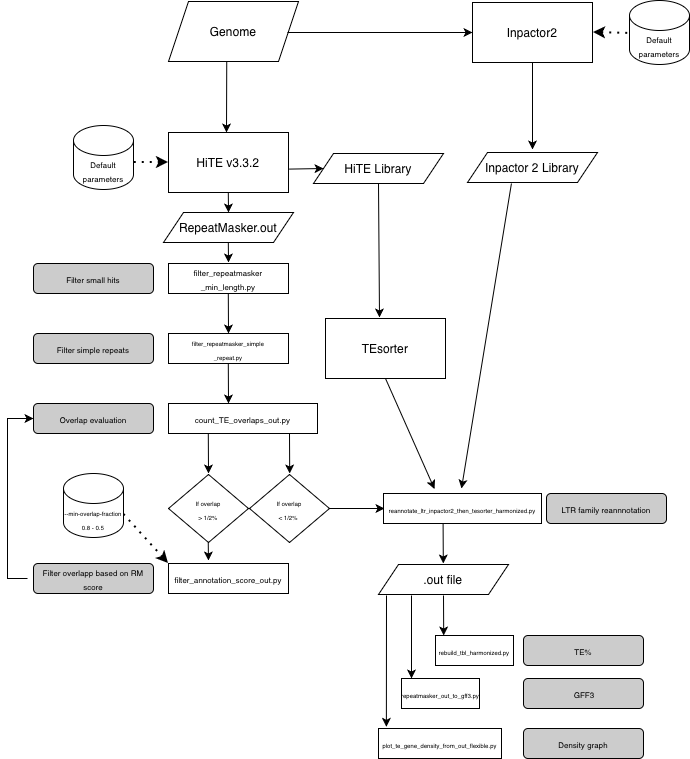

The diagram above was exported from draw.io. Its source (the exported page's mxGraphModel, read from the mxfile embedded in the PNG):
<mxGraphModel dx="1147" dy="576" grid="1" gridSize="10" guides="1" tooltips="1" connect="1" arrows="1" fold="1" page="1" pageScale="1" pageWidth="827" pageHeight="1169" math="0" shadow="0">
  <root>
    <mxCell id="0" />
    <mxCell id="1" parent="0" />
    <mxCell id="K29OZywhE7HqimMyD8_h-1" parent="1" style="shape=parallelogram;perimeter=parallelogramPerimeter;whiteSpace=wrap;html=1;fixedSize=1;" value="Genome" vertex="1">
      <mxGeometry height="60" width="130" x="201" y="63" as="geometry" />
    </mxCell>
    <mxCell id="K29OZywhE7HqimMyD8_h-2" edge="1" parent="1" style="endArrow=classic;html=1;rounded=0;" target="K29OZywhE7HqimMyD8_h-3" value="">
      <mxGeometry height="50" relative="1" width="50" as="geometry">
        <mxPoint x="320" y="94" as="sourcePoint" />
        <mxPoint x="390" y="94" as="targetPoint" />
      </mxGeometry>
    </mxCell>
    <mxCell id="K29OZywhE7HqimMyD8_h-3" parent="1" style="rounded=0;whiteSpace=wrap;html=1;" value="Inpactor2" vertex="1">
      <mxGeometry height="60" width="120" x="505" y="64" as="geometry" />
    </mxCell>
    <mxCell id="K29OZywhE7HqimMyD8_h-4" edge="1" parent="1" source="K29OZywhE7HqimMyD8_h-1" style="endArrow=classic;html=1;rounded=0;exitX=0.448;exitY=1.007;exitDx=0;exitDy=0;exitPerimeter=0;" value="">
      <mxGeometry height="50" relative="1" width="50" as="geometry">
        <mxPoint x="531" y="514" as="sourcePoint" />
        <mxPoint x="259" y="194" as="targetPoint" />
      </mxGeometry>
    </mxCell>
    <mxCell id="K29OZywhE7HqimMyD8_h-5" parent="1" style="rounded=0;whiteSpace=wrap;html=1;" value="HiTE v3.3.2" vertex="1">
      <mxGeometry height="60" width="120" x="201" y="194" as="geometry" />
    </mxCell>
    <mxCell id="K29OZywhE7HqimMyD8_h-6" parent="1" style="shape=cylinder3;whiteSpace=wrap;html=1;boundedLbl=1;backgroundOutline=1;size=15;" value="&lt;font style=&quot;font-size: 8px;&quot;&gt;Default parameters&lt;/font&gt;" vertex="1">
      <mxGeometry height="64" width="60" x="662" y="62" as="geometry" />
    </mxCell>
    <mxCell id="K29OZywhE7HqimMyD8_h-9" edge="1" parent="1" style="endArrow=none;dashed=1;html=1;dashPattern=1 3;strokeWidth=2;rounded=0;startArrow=classic;startFill=1;" value="">
      <mxGeometry height="50" relative="1" width="50" as="geometry">
        <mxPoint x="201" y="224" as="sourcePoint" />
        <mxPoint x="161" y="224" as="targetPoint" />
      </mxGeometry>
    </mxCell>
    <mxCell id="K29OZywhE7HqimMyD8_h-13" parent="1" style="shape=cylinder3;whiteSpace=wrap;html=1;boundedLbl=1;backgroundOutline=1;size=15;" value="&lt;font style=&quot;font-size: 8px;&quot;&gt;Default parameters&lt;/font&gt;" vertex="1">
      <mxGeometry height="64" width="60" x="106" y="187" as="geometry" />
    </mxCell>
    <mxCell id="K29OZywhE7HqimMyD8_h-14" edge="1" parent="1" style="endArrow=classic;html=1;rounded=0;exitX=0.4;exitY=1.017;exitDx=0;exitDy=0;exitPerimeter=0;" value="">
      <mxGeometry height="50" relative="1" width="50" as="geometry">
        <mxPoint x="260.8" y="302" as="sourcePoint" />
        <mxPoint x="261" y="324" as="targetPoint" />
      </mxGeometry>
    </mxCell>
    <mxCell id="K29OZywhE7HqimMyD8_h-16" parent="1" style="rounded=0;whiteSpace=wrap;html=1;" value="&lt;p style=&quot;margin: 0px; font-style: normal; font-variant-caps: normal; font-width: normal; line-height: normal; font-size-adjust: none; font-kerning: auto; font-variant-alternates: normal; font-variant-ligatures: normal; font-variant-numeric: normal; font-variant-east-asian: normal; font-variant-position: normal; font-feature-settings: normal; font-optical-sizing: auto; font-variation-settings: normal;&quot;&gt;&lt;span style=&quot;font-variant-ligatures: no-common-ligatures;&quot;&gt;&lt;font face=&quot;Helvetica&quot; style=&quot;font-size: 8px;&quot;&gt;filter_repeatmaske&lt;/font&gt;&lt;/span&gt;&lt;span style=&quot;font-size: 8px;&quot;&gt;r&lt;/span&gt;&lt;/p&gt;&lt;p style=&quot;margin: 0px; font-style: normal; font-variant-caps: normal; font-width: normal; line-height: normal; font-size-adjust: none; font-kerning: auto; font-variant-alternates: normal; font-variant-ligatures: normal; font-variant-numeric: normal; font-variant-east-asian: normal; font-variant-position: normal; font-feature-settings: normal; font-optical-sizing: auto; font-variation-settings: normal;&quot;&gt;&lt;span style=&quot;font-size: 8px;&quot;&gt;_min_length.py&lt;/span&gt;&lt;/p&gt;" vertex="1">
      <mxGeometry height="30" width="120" x="201" y="325" as="geometry" />
    </mxCell>
    <mxCell id="K29OZywhE7HqimMyD8_h-17" edge="1" parent="1" source="K29OZywhE7HqimMyD8_h-16" style="edgeStyle=orthogonalEdgeStyle;rounded=0;orthogonalLoop=1;jettySize=auto;html=1;exitX=0.5;exitY=1;exitDx=0;exitDy=0;" target="K29OZywhE7HqimMyD8_h-16">
      <mxGeometry relative="1" as="geometry" />
    </mxCell>
    <mxCell id="K29OZywhE7HqimMyD8_h-21" edge="1" parent="1" style="endArrow=classic;html=1;rounded=0;exitX=0.4;exitY=1.017;exitDx=0;exitDy=0;exitPerimeter=0;" value="">
      <mxGeometry height="50" relative="1" width="50" as="geometry">
        <mxPoint x="260.8" y="355" as="sourcePoint" />
        <mxPoint x="261" y="395" as="targetPoint" />
      </mxGeometry>
    </mxCell>
    <mxCell id="K29OZywhE7HqimMyD8_h-22" parent="1" style="rounded=0;whiteSpace=wrap;html=1;" value="&lt;p style=&quot;margin: 0px; font-style: normal; font-variant-caps: normal; font-width: normal; line-height: normal; font-size-adjust: none; font-kerning: auto; font-variant-alternates: normal; font-variant-ligatures: normal; font-variant-numeric: normal; font-variant-east-asian: normal; font-variant-position: normal; font-feature-settings: normal; font-optical-sizing: auto; font-variation-settings: normal;&quot;&gt;&lt;font face=&quot;Helvetica&quot; style=&quot;font-size: 6px;&quot;&gt;&lt;span style=&quot;font-variant-ligatures: no-common-ligatures;&quot;&gt;&lt;font&gt;filter_repeatmasker_&lt;/font&gt;&lt;/span&gt;simple&lt;/font&gt;&lt;/p&gt;&lt;p style=&quot;margin: 0px; font-style: normal; font-variant-caps: normal; font-width: normal; line-height: normal; font-size-adjust: none; font-kerning: auto; font-variant-alternates: normal; font-variant-ligatures: normal; font-variant-numeric: normal; font-variant-east-asian: normal; font-variant-position: normal; font-feature-settings: normal; font-optical-sizing: auto; font-variation-settings: normal;&quot;&gt;&lt;font face=&quot;Helvetica&quot; style=&quot;font-size: 6px;&quot;&gt;_repeat.py&lt;/font&gt;&lt;/p&gt;" vertex="1">
      <mxGeometry height="30" width="120" x="201" y="395" as="geometry" />
    </mxCell>
    <mxCell id="K29OZywhE7HqimMyD8_h-23" edge="1" parent="1" style="endArrow=classic;html=1;rounded=0;exitX=0.4;exitY=1.017;exitDx=0;exitDy=0;exitPerimeter=0;" value="">
      <mxGeometry height="50" relative="1" width="50" as="geometry">
        <mxPoint x="260.8" y="425" as="sourcePoint" />
        <mxPoint x="261" y="465" as="targetPoint" />
      </mxGeometry>
    </mxCell>
    <mxCell id="K29OZywhE7HqimMyD8_h-24" parent="1" style="rounded=0;whiteSpace=wrap;html=1;" value="&lt;p style=&quot;margin: 0px; font-style: normal; font-variant-caps: normal; font-width: normal; line-height: normal; font-size-adjust: none; font-kerning: auto; font-variant-alternates: normal; font-variant-ligatures: normal; font-variant-numeric: normal; font-variant-east-asian: normal; font-variant-position: normal; font-feature-settings: normal; font-optical-sizing: auto; font-variation-settings: normal;&quot;&gt;&lt;span style=&quot;font-variant-ligatures: no-common-ligatures;&quot;&gt;&lt;font face=&quot;Helvetica&quot; style=&quot;font-size: 8px;&quot;&gt;count_TE_overlaps_out.py&lt;/font&gt;&lt;/span&gt;&lt;/p&gt;" vertex="1">
      <mxGeometry height="30" width="149" x="201" y="465" as="geometry" />
    </mxCell>
    <mxCell id="K29OZywhE7HqimMyD8_h-33" parent="1" style="shape=parallelogram;perimeter=parallelogramPerimeter;whiteSpace=wrap;html=1;fixedSize=1;" value="RepeatMasker.out" vertex="1">
      <mxGeometry height="30" width="130" x="196" y="274" as="geometry" />
    </mxCell>
    <mxCell id="K29OZywhE7HqimMyD8_h-34" edge="1" parent="1" style="endArrow=classic;html=1;rounded=0;exitX=0.4;exitY=1.017;exitDx=0;exitDy=0;exitPerimeter=0;entryX=0.5;entryY=0;entryDx=0;entryDy=0;" target="K29OZywhE7HqimMyD8_h-33" value="">
      <mxGeometry height="50" relative="1" width="50" as="geometry">
        <mxPoint x="260.8" y="254" as="sourcePoint" />
        <mxPoint x="261" y="294" as="targetPoint" />
      </mxGeometry>
    </mxCell>
    <mxCell id="K29OZywhE7HqimMyD8_h-36" parent="1" style="rounded=1;whiteSpace=wrap;html=1;shadow=0;fillColor=#CCCCCC;" value="&lt;span style=&quot;font-size: 8px;&quot;&gt;Overlap evaluation&lt;/span&gt;" vertex="1">
      <mxGeometry height="30" width="120" x="66" y="465" as="geometry" />
    </mxCell>
    <mxCell id="K29OZywhE7HqimMyD8_h-37" parent="1" style="rounded=1;whiteSpace=wrap;html=1;shadow=0;fillColor=#CCCCCC;" value="&lt;span style=&quot;font-size: 8px;&quot;&gt;Filter small hits&lt;/span&gt;" vertex="1">
      <mxGeometry height="30" width="120" x="66" y="325" as="geometry" />
    </mxCell>
    <mxCell id="K29OZywhE7HqimMyD8_h-38" parent="1" style="rounded=1;whiteSpace=wrap;html=1;shadow=0;fillColor=#CCCCCC;" value="&lt;span style=&quot;font-size: 8px;&quot;&gt;Filter simple repeats&lt;/span&gt;" vertex="1">
      <mxGeometry height="30" width="120" x="66" y="395" as="geometry" />
    </mxCell>
    <mxCell id="K29OZywhE7HqimMyD8_h-39" edge="1" parent="1" style="endArrow=classic;html=1;rounded=0;exitX=0.4;exitY=1.017;exitDx=0;exitDy=0;exitPerimeter=0;" value="">
      <mxGeometry height="50" relative="1" width="50" as="geometry">
        <mxPoint x="240.8" y="495" as="sourcePoint" />
        <mxPoint x="241" y="535" as="targetPoint" />
      </mxGeometry>
    </mxCell>
    <mxCell id="K29OZywhE7HqimMyD8_h-40" parent="1" style="rhombus;whiteSpace=wrap;html=1;" value="&lt;span style=&quot;font-size: 6px;&quot;&gt;If overlap&lt;/span&gt;&lt;div&gt;&lt;span style=&quot;font-size: 6px;&quot;&gt;&amp;nbsp;&amp;gt; 1/2%&amp;nbsp;&lt;/span&gt;&lt;/div&gt;" vertex="1">
      <mxGeometry height="68" width="80" x="201" y="536" as="geometry" />
    </mxCell>
    <mxCell id="K29OZywhE7HqimMyD8_h-41" parent="1" style="rounded=0;whiteSpace=wrap;html=1;" value="&lt;p style=&quot;margin: 0px; font-style: normal; font-variant-caps: normal; font-width: normal; line-height: normal; font-size-adjust: none; font-kerning: auto; font-variant-alternates: normal; font-variant-ligatures: normal; font-variant-numeric: normal; font-variant-east-asian: normal; font-variant-position: normal; font-feature-settings: normal; font-optical-sizing: auto; font-variation-settings: normal;&quot;&gt;&lt;span style=&quot;font-variant-ligatures: no-common-ligatures;&quot;&gt;&lt;font face=&quot;Helvetica&quot; style=&quot;font-size: 8px;&quot;&gt;filter_annotation_score_out.py&lt;/font&gt;&lt;/span&gt;&lt;/p&gt;" vertex="1">
      <mxGeometry height="30" width="120" x="201" y="625" as="geometry" />
    </mxCell>
    <mxCell id="K29OZywhE7HqimMyD8_h-42" edge="1" parent="1" style="endArrow=classic;html=1;rounded=0;exitX=0.4;exitY=1.017;exitDx=0;exitDy=0;exitPerimeter=0;" value="">
      <mxGeometry height="50" relative="1" width="50" as="geometry">
        <mxPoint x="240.75" y="604" as="sourcePoint" />
        <mxPoint x="240.95" y="622" as="targetPoint" />
      </mxGeometry>
    </mxCell>
    <mxCell id="K29OZywhE7HqimMyD8_h-43" parent="1" style="rounded=1;whiteSpace=wrap;html=1;shadow=0;fillColor=#CCCCCC;" value="&lt;span style=&quot;font-size: 8px;&quot;&gt;Filter overlapp based on RM score&lt;/span&gt;" vertex="1">
      <mxGeometry height="30" width="120" x="66" y="625" as="geometry" />
    </mxCell>
    <mxCell id="K29OZywhE7HqimMyD8_h-44" edge="1" parent="1" source="K29OZywhE7HqimMyD8_h-41" style="endArrow=none;dashed=1;html=1;dashPattern=1 3;strokeWidth=2;rounded=0;exitX=0;exitY=0;exitDx=0;exitDy=0;startArrow=classic;startFill=1;entryX=1;entryY=0;entryDx=0;entryDy=40.5;entryPerimeter=0;" target="K29OZywhE7HqimMyD8_h-45" value="">
      <mxGeometry height="50" relative="1" width="50" as="geometry">
        <mxPoint x="321" y="641" as="sourcePoint" />
        <mxPoint x="361" y="641" as="targetPoint" />
      </mxGeometry>
    </mxCell>
    <mxCell id="K29OZywhE7HqimMyD8_h-45" parent="1" style="shape=cylinder3;whiteSpace=wrap;html=1;boundedLbl=1;backgroundOutline=1;size=15;" value="&lt;p style=&quot;margin: 0px; font-style: normal; font-variant-caps: normal; font-width: normal; line-height: normal; font-size-adjust: none; font-kerning: auto; font-variant-alternates: normal; font-variant-ligatures: normal; font-variant-numeric: normal; font-variant-east-asian: normal; font-variant-position: normal; font-feature-settings: normal; font-optical-sizing: auto; font-variation-settings: normal;&quot;&gt;&lt;span style=&quot;font-variant-ligatures: no-common-ligatures;&quot;&gt;&lt;font style=&quot;font-size: 6px;&quot; face=&quot;Helvetica&quot;&gt;--min-overlap-fraction&lt;/font&gt;&lt;/span&gt;&lt;/p&gt;&lt;p style=&quot;margin: 0px; font-style: normal; font-variant-caps: normal; font-width: normal; line-height: normal; font-size-adjust: none; font-kerning: auto; font-variant-alternates: normal; font-variant-ligatures: normal; font-variant-numeric: normal; font-variant-east-asian: normal; font-variant-position: normal; font-feature-settings: normal; font-optical-sizing: auto; font-variation-settings: normal;&quot;&gt;&lt;span style=&quot;font-variant-ligatures: no-common-ligatures;&quot;&gt;&lt;font style=&quot;font-size: 6px;&quot; face=&quot;Helvetica&quot;&gt;0.8 - 0.5&lt;/font&gt;&lt;/span&gt;&lt;/p&gt;" vertex="1">
      <mxGeometry height="64" width="60" x="96" y="535" as="geometry" />
    </mxCell>
    <mxCell id="K29OZywhE7HqimMyD8_h-49" parent="1" style="rhombus;whiteSpace=wrap;html=1;" value="&lt;span style=&quot;font-size: 6px;&quot;&gt;If overlap&lt;/span&gt;&lt;div&gt;&lt;span style=&quot;font-size: 6px;&quot;&gt;&amp;lt; 1/2%&amp;nbsp;&lt;/span&gt;&lt;/div&gt;" vertex="1">
      <mxGeometry height="68" width="80" x="282" y="536" as="geometry" />
    </mxCell>
    <mxCell id="K29OZywhE7HqimMyD8_h-51" parent="1" style="rounded=0;whiteSpace=wrap;html=1;" value="&lt;p class=&quot;p1&quot; style=&quot;text-align: start;&quot;&gt;&lt;font style=&quot;font-size: 6px;&quot;&gt;reannotate_ltr_inpactor2_then_&lt;/font&gt;&lt;span style=&quot;font-size: 6px;&quot;&gt;tesorter_harmonized.py&lt;/span&gt;&lt;/p&gt;" vertex="1">
      <mxGeometry height="30" width="158" x="416" y="555" as="geometry" />
    </mxCell>
    <mxCell id="K29OZywhE7HqimMyD8_h-53" parent="1" style="rounded=1;whiteSpace=wrap;html=1;shadow=0;fillColor=#CCCCCC;" value="&lt;span style=&quot;font-size: 8px;&quot;&gt;LTR family reannnotation&lt;/span&gt;" vertex="1">
      <mxGeometry height="30" width="120" x="579" y="555" as="geometry" />
    </mxCell>
    <mxCell id="K29OZywhE7HqimMyD8_h-54" parent="1" style="shape=parallelogram;perimeter=parallelogramPerimeter;whiteSpace=wrap;html=1;fixedSize=1;" value="Inpactor 2 Library" vertex="1">
      <mxGeometry height="30" width="130" x="500" y="214" as="geometry" />
    </mxCell>
    <mxCell id="K29OZywhE7HqimMyD8_h-58" edge="1" parent="1" style="endArrow=classic;html=1;rounded=0;exitX=0.5;exitY=1;exitDx=0;exitDy=0;" value="">
      <mxGeometry height="50" relative="1" width="50" as="geometry">
        <mxPoint x="565" y="124" as="sourcePoint" />
        <mxPoint x="565" y="211" as="targetPoint" />
      </mxGeometry>
    </mxCell>
    <mxCell id="K29OZywhE7HqimMyD8_h-59" parent="1" style="shape=parallelogram;perimeter=parallelogramPerimeter;whiteSpace=wrap;html=1;fixedSize=1;" value="HiTE Library" vertex="1">
      <mxGeometry height="30" width="130" x="346" y="215" as="geometry" />
    </mxCell>
    <mxCell id="K29OZywhE7HqimMyD8_h-60" edge="1" parent="1" source="K29OZywhE7HqimMyD8_h-59" style="endArrow=classic;html=1;rounded=0;exitX=0.5;exitY=1;exitDx=0;exitDy=0;entryX=0.45;entryY=-0.017;entryDx=0;entryDy=0;entryPerimeter=0;" target="DSDOf28VVyWlBp_pb_us-9" value="">
      <mxGeometry height="50" relative="1" width="50" as="geometry">
        <mxPoint x="409.79999999999995" y="304" as="sourcePoint" />
        <mxPoint x="424" y="390" as="targetPoint" />
      </mxGeometry>
    </mxCell>
    <mxCell id="K29OZywhE7HqimMyD8_h-61" edge="1" parent="1" source="K29OZywhE7HqimMyD8_h-5" style="endArrow=classic;html=1;rounded=0;exitX=1.005;exitY=0.61;exitDx=0;exitDy=0;entryX=0;entryY=0.5;entryDx=0;entryDy=0;exitPerimeter=0;" target="K29OZywhE7HqimMyD8_h-59" value="">
      <mxGeometry height="50" relative="1" width="50" as="geometry">
        <mxPoint x="376" y="364" as="sourcePoint" />
        <mxPoint x="376.2" y="386" as="targetPoint" />
      </mxGeometry>
    </mxCell>
    <mxCell id="K29OZywhE7HqimMyD8_h-62" edge="1" parent="1" source="K29OZywhE7HqimMyD8_h-49" style="endArrow=classic;html=1;rounded=0;exitX=1;exitY=0.5;exitDx=0;exitDy=0;entryX=0;entryY=0.5;entryDx=0;entryDy=0;" value="">
      <mxGeometry height="50" relative="1" width="50" as="geometry">
        <mxPoint x="396" y="570.5" as="sourcePoint" />
        <mxPoint x="417" y="570" as="targetPoint" />
      </mxGeometry>
    </mxCell>
    <mxCell id="K29OZywhE7HqimMyD8_h-63" edge="1" parent="1" style="endArrow=classic;html=1;rounded=0;exitX=0.4;exitY=1.017;exitDx=0;exitDy=0;exitPerimeter=0;" value="">
      <mxGeometry height="50" relative="1" width="50" as="geometry">
        <mxPoint x="475.6" y="585" as="sourcePoint" />
        <mxPoint x="475.79999999999995" y="625" as="targetPoint" />
      </mxGeometry>
    </mxCell>
    <mxCell id="K29OZywhE7HqimMyD8_h-64" parent="1" style="shape=parallelogram;perimeter=parallelogramPerimeter;whiteSpace=wrap;html=1;fixedSize=1;" value=".out file" vertex="1">
      <mxGeometry height="30" width="130" x="411" y="626" as="geometry" />
    </mxCell>
    <mxCell id="K29OZywhE7HqimMyD8_h-65" parent="1" style="rounded=0;whiteSpace=wrap;html=1;" value="&lt;p class=&quot;p1&quot; style=&quot;text-align: start;&quot;&gt;&lt;font style=&quot;font-size: 6px;&quot;&gt;rebuild_tbl_harmonized.py&lt;/font&gt;&lt;/p&gt;" vertex="1">
      <mxGeometry height="30" width="78" x="468" y="697" as="geometry" />
    </mxCell>
    <mxCell id="K29OZywhE7HqimMyD8_h-66" edge="1" parent="1" style="endArrow=classic;html=1;rounded=0;exitX=0.4;exitY=1.017;exitDx=0;exitDy=0;exitPerimeter=0;" value="">
      <mxGeometry height="50" relative="1" width="50" as="geometry">
        <mxPoint x="476" y="657" as="sourcePoint" />
        <mxPoint x="476.19999999999993" y="697" as="targetPoint" />
      </mxGeometry>
    </mxCell>
    <mxCell id="K29OZywhE7HqimMyD8_h-67" parent="1" style="rounded=1;whiteSpace=wrap;html=1;shadow=0;fillColor=#CCCCCC;" value="&lt;span style=&quot;font-size: 8px;&quot;&gt;TE%&lt;/span&gt;" vertex="1">
      <mxGeometry height="30" width="120" x="556" y="697" as="geometry" />
    </mxCell>
    <mxCell id="K29OZywhE7HqimMyD8_h-69" edge="1" parent="1" style="endArrow=none;dashed=1;html=1;dashPattern=1 3;strokeWidth=2;rounded=0;exitX=1;exitY=0.5;exitDx=0;exitDy=0;startArrow=classic;startFill=1;" value="">
      <mxGeometry height="50" relative="1" width="50" as="geometry">
        <mxPoint x="626" y="94" as="sourcePoint" />
        <mxPoint x="665" y="95" as="targetPoint" />
      </mxGeometry>
    </mxCell>
    <mxCell id="DSDOf28VVyWlBp_pb_us-1" parent="1" style="rounded=1;whiteSpace=wrap;html=1;shadow=0;fillColor=#CCCCCC;" value="&lt;span style=&quot;font-size: 8px;&quot;&gt;&amp;nbsp;GFF3&lt;/span&gt;" vertex="1">
      <mxGeometry height="30" width="120" x="556" y="740" as="geometry" />
    </mxCell>
    <mxCell id="DSDOf28VVyWlBp_pb_us-3" edge="1" parent="1" style="endArrow=classic;html=1;rounded=0;exitX=0.4;exitY=1.017;exitDx=0;exitDy=0;exitPerimeter=0;" value="">
      <mxGeometry height="50" relative="1" width="50" as="geometry">
        <mxPoint x="444" y="657" as="sourcePoint" />
        <mxPoint x="444" y="740" as="targetPoint" />
      </mxGeometry>
    </mxCell>
    <mxCell id="DSDOf28VVyWlBp_pb_us-4" parent="1" style="rounded=0;whiteSpace=wrap;html=1;" value="&lt;p class=&quot;p1&quot; style=&quot;text-align: start;&quot;&gt;&lt;font style=&quot;font-size: 6px;&quot;&gt;repeatmasker_out_to_gff3.py&lt;/font&gt;&lt;/p&gt;" vertex="1">
      <mxGeometry height="30" width="78" x="434" y="740" as="geometry" />
    </mxCell>
    <mxCell id="DSDOf28VVyWlBp_pb_us-5" edge="1" parent="1" style="endArrow=classic;html=1;rounded=0;entryX=0.064;entryY=-0.056;entryDx=0;entryDy=0;entryPerimeter=0;" target="DSDOf28VVyWlBp_pb_us-6" value=" ">
      <mxGeometry height="50" relative="1" width="50" as="geometry">
        <mxPoint x="419" y="657" as="sourcePoint" />
        <mxPoint x="416" y="740" as="targetPoint" />
      </mxGeometry>
    </mxCell>
    <mxCell id="DSDOf28VVyWlBp_pb_us-6" parent="1" style="rounded=0;whiteSpace=wrap;html=1;" value="&lt;p style=&quot;margin: 0px; font-style: normal; font-variant-caps: normal; font-width: normal; line-height: normal; font-size-adjust: none; font-kerning: auto; font-variant-alternates: normal; font-variant-ligatures: normal; font-variant-numeric: normal; font-variant-east-asian: normal; font-variant-position: normal; font-feature-settings: normal; font-optical-sizing: auto; font-variation-settings: normal;&quot;&gt;&lt;font style=&quot;font-size: 6px;&quot;&gt;plot_te_gene_density_from_out_flexible.py&lt;/font&gt;&lt;br&gt;&lt;/p&gt;" vertex="1">
      <mxGeometry height="30" width="123" x="411" y="790" as="geometry" />
    </mxCell>
    <mxCell id="DSDOf28VVyWlBp_pb_us-7" parent="1" style="rounded=1;whiteSpace=wrap;html=1;shadow=0;fillColor=#CCCCCC;" value="&lt;span style=&quot;font-size: 8px;&quot;&gt;Density graph&lt;/span&gt;" vertex="1">
      <mxGeometry height="30" width="120" x="556" y="790" as="geometry" />
    </mxCell>
    <mxCell id="DSDOf28VVyWlBp_pb_us-8" edge="1" parent="1" source="K29OZywhE7HqimMyD8_h-54" style="endArrow=classic;html=1;rounded=0;exitX=0.338;exitY=1.033;exitDx=0;exitDy=0;exitPerimeter=0;" value="">
      <mxGeometry height="50" relative="1" width="50" as="geometry">
        <mxPoint x="524.2" y="244" as="sourcePoint" />
        <mxPoint x="494" y="550" as="targetPoint" />
      </mxGeometry>
    </mxCell>
    <mxCell id="DSDOf28VVyWlBp_pb_us-9" parent="1" style="rounded=0;whiteSpace=wrap;html=1;" value="TEsorter" vertex="1">
      <mxGeometry height="60" width="120" x="358" y="380" as="geometry" />
    </mxCell>
    <mxCell id="DSDOf28VVyWlBp_pb_us-10" edge="1" parent="1" source="DSDOf28VVyWlBp_pb_us-9" style="endArrow=classic;html=1;rounded=0;exitX=0.5;exitY=1;exitDx=0;exitDy=0;entryX=0.5;entryY=0;entryDx=0;entryDy=0;" value="">
      <mxGeometry height="50" relative="1" width="50" as="geometry">
        <mxPoint x="454" y="417.5" as="sourcePoint" />
        <mxPoint x="467" y="550.5" as="targetPoint" />
      </mxGeometry>
    </mxCell>
    <mxCell id="DSDOf28VVyWlBp_pb_us-12" edge="1" parent="1" style="endArrow=classic;html=1;rounded=0;endFill=1;entryX=0;entryY=0.5;entryDx=0;entryDy=0;" target="K29OZywhE7HqimMyD8_h-36" value=" ">
      <mxGeometry height="50" relative="1" width="50" as="geometry">
        <Array as="points">
          <mxPoint x="40" y="640" />
          <mxPoint x="40" y="480" />
        </Array>
        <mxPoint x="60" y="640" as="sourcePoint" />
        <mxPoint x="44" y="470" as="targetPoint" />
      </mxGeometry>
    </mxCell>
    <mxCell id="DSDOf28VVyWlBp_pb_us-13" edge="1" parent="1" style="endArrow=classic;html=1;rounded=0;exitX=0.4;exitY=1.017;exitDx=0;exitDy=0;exitPerimeter=0;" value="">
      <mxGeometry height="50" relative="1" width="50" as="geometry">
        <mxPoint x="322" y="495" as="sourcePoint" />
        <mxPoint x="322.2" y="535" as="targetPoint" />
      </mxGeometry>
    </mxCell>
  </root>
</mxGraphModel>